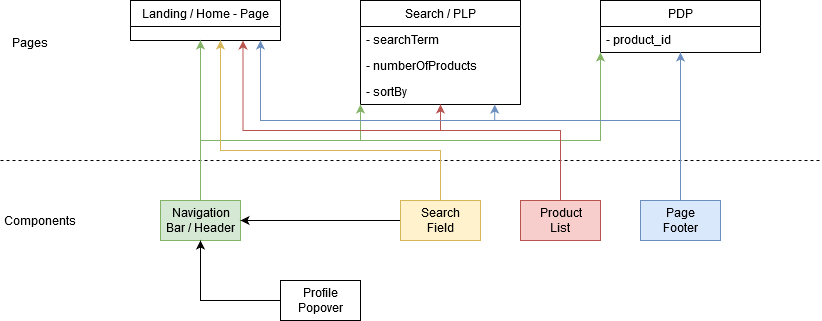

The diagram above was exported from draw.io. Its source (the exported page's mxGraphModel, read from the mxfile embedded in the PNG):
<mxGraphModel dx="2062" dy="1163" grid="1" gridSize="10" guides="1" tooltips="1" connect="1" arrows="1" fold="1" page="1" pageScale="1" pageWidth="827" pageHeight="1169" math="0" shadow="0">
  <root>
    <mxCell id="0" />
    <mxCell id="1" parent="0" />
    <mxCell id="4B3KDj_cxHq1nRbI7J67-1" value="Landing / Home - Page" style="swimlane;fontStyle=0;childLayout=stackLayout;horizontal=1;startSize=26;fillColor=none;horizontalStack=0;resizeParent=1;resizeParentMax=0;resizeLast=0;collapsible=1;marginBottom=0;" parent="1" vertex="1">
      <mxGeometry x="130" y="40" width="150" height="40" as="geometry" />
    </mxCell>
    <mxCell id="4B3KDj_cxHq1nRbI7J67-5" value="Search / PLP" style="swimlane;fontStyle=0;childLayout=stackLayout;horizontal=1;startSize=26;fillColor=none;horizontalStack=0;resizeParent=1;resizeParentMax=0;resizeLast=0;collapsible=1;marginBottom=0;" parent="1" vertex="1">
      <mxGeometry x="360" y="40" width="160" height="104" as="geometry" />
    </mxCell>
    <mxCell id="4B3KDj_cxHq1nRbI7J67-6" value="- searchTerm" style="text;strokeColor=none;fillColor=none;align=left;verticalAlign=top;spacingLeft=4;spacingRight=4;overflow=hidden;rotatable=0;points=[[0,0.5],[1,0.5]];portConstraint=eastwest;" parent="4B3KDj_cxHq1nRbI7J67-5" vertex="1">
      <mxGeometry y="26" width="160" height="26" as="geometry" />
    </mxCell>
    <mxCell id="4B3KDj_cxHq1nRbI7J67-7" value="- numberOfProducts" style="text;strokeColor=none;fillColor=none;align=left;verticalAlign=top;spacingLeft=4;spacingRight=4;overflow=hidden;rotatable=0;points=[[0,0.5],[1,0.5]];portConstraint=eastwest;" parent="4B3KDj_cxHq1nRbI7J67-5" vertex="1">
      <mxGeometry y="52" width="160" height="26" as="geometry" />
    </mxCell>
    <mxCell id="4B3KDj_cxHq1nRbI7J67-8" value="- sortBy" style="text;strokeColor=none;fillColor=none;align=left;verticalAlign=top;spacingLeft=4;spacingRight=4;overflow=hidden;rotatable=0;points=[[0,0.5],[1,0.5]];portConstraint=eastwest;" parent="4B3KDj_cxHq1nRbI7J67-5" vertex="1">
      <mxGeometry y="78" width="160" height="26" as="geometry" />
    </mxCell>
    <mxCell id="4B3KDj_cxHq1nRbI7J67-9" value="PDP" style="swimlane;fontStyle=0;childLayout=stackLayout;horizontal=1;startSize=26;fillColor=none;horizontalStack=0;resizeParent=1;resizeParentMax=0;resizeLast=0;collapsible=1;marginBottom=0;" parent="1" vertex="1">
      <mxGeometry x="600" y="40" width="160" height="52" as="geometry" />
    </mxCell>
    <mxCell id="4B3KDj_cxHq1nRbI7J67-10" value="- product_id" style="text;strokeColor=none;fillColor=none;align=left;verticalAlign=top;spacingLeft=4;spacingRight=4;overflow=hidden;rotatable=0;points=[[0,0.5],[1,0.5]];portConstraint=eastwest;" parent="4B3KDj_cxHq1nRbI7J67-9" vertex="1">
      <mxGeometry y="26" width="160" height="26" as="geometry" />
    </mxCell>
    <mxCell id="4B3KDj_cxHq1nRbI7J67-13" value="" style="endArrow=none;dashed=1;html=1;" parent="1" edge="1">
      <mxGeometry width="50" height="50" relative="1" as="geometry">
        <mxPoint y="200" as="sourcePoint" />
        <mxPoint x="820" y="200" as="targetPoint" />
      </mxGeometry>
    </mxCell>
    <mxCell id="4B3KDj_cxHq1nRbI7J67-23" style="edgeStyle=orthogonalEdgeStyle;rounded=0;orthogonalLoop=1;jettySize=auto;html=1;fillColor=#d5e8d4;strokeColor=#82b366;" parent="1" source="4B3KDj_cxHq1nRbI7J67-14" edge="1">
      <mxGeometry relative="1" as="geometry">
        <mxPoint x="200" y="80" as="targetPoint" />
        <Array as="points">
          <mxPoint x="200" y="120" />
          <mxPoint x="200" y="120" />
        </Array>
      </mxGeometry>
    </mxCell>
    <mxCell id="4B3KDj_cxHq1nRbI7J67-24" style="edgeStyle=orthogonalEdgeStyle;rounded=0;orthogonalLoop=1;jettySize=auto;html=1;fillColor=#d5e8d4;strokeColor=#82b366;" parent="1" source="4B3KDj_cxHq1nRbI7J67-14" edge="1">
      <mxGeometry relative="1" as="geometry">
        <mxPoint x="360" y="144" as="targetPoint" />
        <Array as="points">
          <mxPoint x="200" y="180" />
          <mxPoint x="360" y="180" />
          <mxPoint x="360" y="144" />
        </Array>
      </mxGeometry>
    </mxCell>
    <mxCell id="4B3KDj_cxHq1nRbI7J67-25" style="edgeStyle=orthogonalEdgeStyle;rounded=0;orthogonalLoop=1;jettySize=auto;html=1;fillColor=#d5e8d4;strokeColor=#82b366;" parent="1" source="4B3KDj_cxHq1nRbI7J67-14" edge="1">
      <mxGeometry relative="1" as="geometry">
        <mxPoint x="600" y="92" as="targetPoint" />
        <Array as="points">
          <mxPoint x="200" y="180" />
          <mxPoint x="600" y="180" />
          <mxPoint x="600" y="92" />
        </Array>
      </mxGeometry>
    </mxCell>
    <mxCell id="4B3KDj_cxHq1nRbI7J67-14" value="&lt;div&gt;Navigation&lt;/div&gt;&lt;div&gt;Bar / Header&lt;br&gt;&lt;/div&gt;" style="html=1;fillColor=#d5e8d4;strokeColor=#82b366;" parent="1" vertex="1">
      <mxGeometry x="160" y="240" width="80" height="40" as="geometry" />
    </mxCell>
    <mxCell id="4B3KDj_cxHq1nRbI7J67-20" style="edgeStyle=orthogonalEdgeStyle;rounded=0;orthogonalLoop=1;jettySize=auto;html=1;entryX=0.5;entryY=1;entryDx=0;entryDy=0;" parent="1" source="4B3KDj_cxHq1nRbI7J67-15" target="4B3KDj_cxHq1nRbI7J67-14" edge="1">
      <mxGeometry relative="1" as="geometry" />
    </mxCell>
    <mxCell id="4B3KDj_cxHq1nRbI7J67-15" value="&lt;div&gt;Profile&lt;/div&gt;&lt;div&gt;Popover&lt;br&gt;&lt;/div&gt;" style="html=1;" parent="1" vertex="1">
      <mxGeometry x="280" y="320" width="80" height="40" as="geometry" />
    </mxCell>
    <mxCell id="4B3KDj_cxHq1nRbI7J67-21" style="edgeStyle=orthogonalEdgeStyle;rounded=0;orthogonalLoop=1;jettySize=auto;html=1;entryX=1;entryY=0.5;entryDx=0;entryDy=0;" parent="1" source="4B3KDj_cxHq1nRbI7J67-16" target="4B3KDj_cxHq1nRbI7J67-14" edge="1">
      <mxGeometry relative="1" as="geometry" />
    </mxCell>
    <mxCell id="4B3KDj_cxHq1nRbI7J67-26" style="edgeStyle=orthogonalEdgeStyle;rounded=0;orthogonalLoop=1;jettySize=auto;html=1;fillColor=#fff2cc;strokeColor=#d6b656;" parent="1" source="4B3KDj_cxHq1nRbI7J67-16" edge="1">
      <mxGeometry relative="1" as="geometry">
        <mxPoint x="220" y="80" as="targetPoint" />
        <Array as="points">
          <mxPoint x="440" y="190" />
          <mxPoint x="220" y="190" />
        </Array>
      </mxGeometry>
    </mxCell>
    <mxCell id="4B3KDj_cxHq1nRbI7J67-16" value="&lt;div&gt;Search&lt;/div&gt;&lt;div&gt;Field&lt;br&gt;&lt;/div&gt;" style="html=1;fillColor=#fff2cc;strokeColor=#d6b656;" parent="1" vertex="1">
      <mxGeometry x="400" y="240" width="80" height="40" as="geometry" />
    </mxCell>
    <mxCell id="4B3KDj_cxHq1nRbI7J67-27" style="edgeStyle=orthogonalEdgeStyle;rounded=0;orthogonalLoop=1;jettySize=auto;html=1;entryX=0.75;entryY=1;entryDx=0;entryDy=0;fillColor=#f8cecc;strokeColor=#b85450;" parent="1" source="4B3KDj_cxHq1nRbI7J67-18" target="4B3KDj_cxHq1nRbI7J67-1" edge="1">
      <mxGeometry relative="1" as="geometry">
        <Array as="points">
          <mxPoint x="560" y="170" />
          <mxPoint x="243" y="170" />
        </Array>
      </mxGeometry>
    </mxCell>
    <mxCell id="4B3KDj_cxHq1nRbI7J67-28" style="edgeStyle=orthogonalEdgeStyle;rounded=0;orthogonalLoop=1;jettySize=auto;html=1;entryX=0.5;entryY=1;entryDx=0;entryDy=0;fillColor=#f8cecc;strokeColor=#b85450;" parent="1" source="4B3KDj_cxHq1nRbI7J67-18" target="4B3KDj_cxHq1nRbI7J67-5" edge="1">
      <mxGeometry relative="1" as="geometry">
        <Array as="points">
          <mxPoint x="560" y="170" />
          <mxPoint x="440" y="170" />
        </Array>
      </mxGeometry>
    </mxCell>
    <mxCell id="4B3KDj_cxHq1nRbI7J67-18" value="&lt;div&gt;Product&lt;/div&gt;&lt;div&gt;List&lt;br&gt;&lt;/div&gt;" style="html=1;fillColor=#f8cecc;strokeColor=#b85450;" parent="1" vertex="1">
      <mxGeometry x="520" y="240" width="80" height="40" as="geometry" />
    </mxCell>
    <mxCell id="4B3KDj_cxHq1nRbI7J67-29" style="edgeStyle=orthogonalEdgeStyle;rounded=0;orthogonalLoop=1;jettySize=auto;html=1;entryX=0.5;entryY=1;entryDx=0;entryDy=0;fillColor=#dae8fc;strokeColor=#6c8ebf;" parent="1" source="4B3KDj_cxHq1nRbI7J67-19" target="4B3KDj_cxHq1nRbI7J67-9" edge="1">
      <mxGeometry relative="1" as="geometry" />
    </mxCell>
    <mxCell id="4B3KDj_cxHq1nRbI7J67-30" style="edgeStyle=orthogonalEdgeStyle;rounded=0;orthogonalLoop=1;jettySize=auto;html=1;entryX=0.839;entryY=1.004;entryDx=0;entryDy=0;entryPerimeter=0;fillColor=#dae8fc;strokeColor=#6c8ebf;" parent="1" source="4B3KDj_cxHq1nRbI7J67-19" target="4B3KDj_cxHq1nRbI7J67-8" edge="1">
      <mxGeometry relative="1" as="geometry">
        <Array as="points">
          <mxPoint x="680" y="160" />
          <mxPoint x="494" y="160" />
        </Array>
      </mxGeometry>
    </mxCell>
    <mxCell id="4B3KDj_cxHq1nRbI7J67-31" style="edgeStyle=orthogonalEdgeStyle;rounded=0;orthogonalLoop=1;jettySize=auto;html=1;fillColor=#dae8fc;strokeColor=#6c8ebf;" parent="1" source="4B3KDj_cxHq1nRbI7J67-19" edge="1">
      <mxGeometry relative="1" as="geometry">
        <mxPoint x="260" y="80" as="targetPoint" />
        <Array as="points">
          <mxPoint x="680" y="160" />
          <mxPoint x="260" y="160" />
          <mxPoint x="260" y="80" />
        </Array>
      </mxGeometry>
    </mxCell>
    <mxCell id="4B3KDj_cxHq1nRbI7J67-19" value="&lt;div&gt;Page&lt;/div&gt;&lt;div&gt;Footer&lt;/div&gt;" style="html=1;fillColor=#dae8fc;strokeColor=#6c8ebf;" parent="1" vertex="1">
      <mxGeometry x="640" y="240" width="80" height="40" as="geometry" />
    </mxCell>
    <mxCell id="4B3KDj_cxHq1nRbI7J67-32" value="Pages" style="text;html=1;strokeColor=none;fillColor=none;align=center;verticalAlign=middle;whiteSpace=wrap;rounded=0;" parent="1" vertex="1">
      <mxGeometry x="10" y="72" width="40" height="20" as="geometry" />
    </mxCell>
    <mxCell id="4B3KDj_cxHq1nRbI7J67-33" value="Components" style="text;html=1;strokeColor=none;fillColor=none;align=center;verticalAlign=middle;whiteSpace=wrap;rounded=0;" parent="1" vertex="1">
      <mxGeometry x="20" y="250" width="40" height="20" as="geometry" />
    </mxCell>
  </root>
</mxGraphModel>